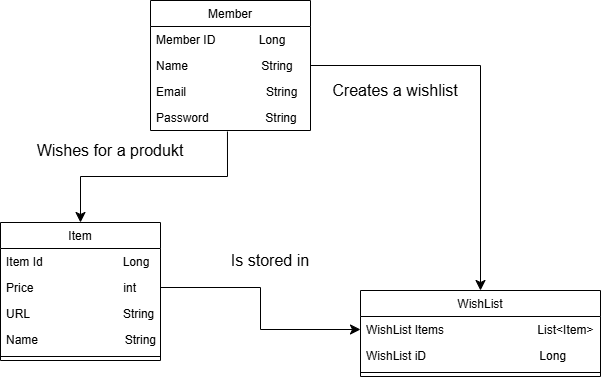

The diagram above was exported from draw.io. Its source (the exported page's mxGraphModel, read from the mxfile embedded in the PNG):
<mxGraphModel dx="1413" dy="929" grid="1" gridSize="10" guides="1" tooltips="1" connect="1" arrows="1" fold="1" page="1" pageScale="1" pageWidth="827" pageHeight="1169" math="0" shadow="0">
  <root>
    <mxCell id="WIyWlLk6GJQsqaUBKTNV-0" />
    <mxCell id="WIyWlLk6GJQsqaUBKTNV-1" parent="WIyWlLk6GJQsqaUBKTNV-0" />
    <mxCell id="zR_pS_Go00x_PGOPidFl-4" edge="1" parent="WIyWlLk6GJQsqaUBKTNV-1" source="zkfFHV4jXpPFQw0GAbJ--0" style="edgeStyle=orthogonalEdgeStyle;rounded=0;orthogonalLoop=1;jettySize=auto;html=1;fontSize=12;startSize=8;endSize=8;entryX=0.5;entryY=0;entryDx=0;entryDy=0;" target="zkfFHV4jXpPFQw0GAbJ--13" value="">
      <mxGeometry relative="1" as="geometry" />
    </mxCell>
    <mxCell id="zkfFHV4jXpPFQw0GAbJ--0" parent="WIyWlLk6GJQsqaUBKTNV-1" style="swimlane;fontStyle=0;align=center;verticalAlign=top;childLayout=stackLayout;horizontal=1;startSize=26;horizontalStack=0;resizeParent=1;resizeLast=0;collapsible=1;marginBottom=0;rounded=0;shadow=0;strokeWidth=1;" value="Member" vertex="1">
      <mxGeometry height="130" width="160" x="220" y="120" as="geometry">
        <mxRectangle height="26" width="160" x="230" y="140" as="alternateBounds" />
      </mxGeometry>
    </mxCell>
    <mxCell id="zkfFHV4jXpPFQw0GAbJ--1" parent="zkfFHV4jXpPFQw0GAbJ--0" style="text;align=left;verticalAlign=top;spacingLeft=4;spacingRight=4;overflow=hidden;rotatable=0;points=[[0,0.5],[1,0.5]];portConstraint=eastwest;" value="Member ID             Long" vertex="1">
      <mxGeometry height="26" width="160" y="26" as="geometry" />
    </mxCell>
    <mxCell id="zkfFHV4jXpPFQw0GAbJ--2" parent="zkfFHV4jXpPFQw0GAbJ--0" style="text;align=left;verticalAlign=top;spacingLeft=4;spacingRight=4;overflow=hidden;rotatable=0;points=[[0,0.5],[1,0.5]];portConstraint=eastwest;rounded=0;shadow=0;html=0;" value="Name                      String" vertex="1">
      <mxGeometry height="26" width="160" y="52" as="geometry" />
    </mxCell>
    <mxCell id="zkfFHV4jXpPFQw0GAbJ--3" parent="zkfFHV4jXpPFQw0GAbJ--0" style="text;align=left;verticalAlign=top;spacingLeft=4;spacingRight=4;overflow=hidden;rotatable=0;points=[[0,0.5],[1,0.5]];portConstraint=eastwest;rounded=0;shadow=0;html=0;" value="Email                        String" vertex="1">
      <mxGeometry height="26" width="160" y="78" as="geometry" />
    </mxCell>
    <mxCell id="zR_pS_Go00x_PGOPidFl-0" parent="zkfFHV4jXpPFQw0GAbJ--0" style="text;align=left;verticalAlign=top;spacingLeft=4;spacingRight=4;overflow=hidden;rotatable=0;points=[[0,0.5],[1,0.5]];portConstraint=eastwest;rounded=0;shadow=0;html=0;" value="Password                 String   " vertex="1">
      <mxGeometry height="26" width="160" y="104" as="geometry" />
    </mxCell>
    <mxCell id="zkfFHV4jXpPFQw0GAbJ--6" parent="WIyWlLk6GJQsqaUBKTNV-1" style="swimlane;fontStyle=0;align=center;verticalAlign=top;childLayout=stackLayout;horizontal=1;startSize=26;horizontalStack=0;resizeParent=1;resizeLast=0;collapsible=1;marginBottom=0;rounded=0;shadow=0;strokeWidth=1;" value="Item" vertex="1">
      <mxGeometry height="138" width="160" x="70" y="342" as="geometry">
        <mxRectangle height="26" width="160" x="130" y="380" as="alternateBounds" />
      </mxGeometry>
    </mxCell>
    <mxCell id="zkfFHV4jXpPFQw0GAbJ--7" parent="zkfFHV4jXpPFQw0GAbJ--6" style="text;align=left;verticalAlign=top;spacingLeft=4;spacingRight=4;overflow=hidden;rotatable=0;points=[[0,0.5],[1,0.5]];portConstraint=eastwest;" value="Item Id                        Long" vertex="1">
      <mxGeometry height="26" width="160" y="26" as="geometry" />
    </mxCell>
    <mxCell id="zR_pS_Go00x_PGOPidFl-1" parent="zkfFHV4jXpPFQw0GAbJ--6" style="text;align=left;verticalAlign=top;spacingLeft=4;spacingRight=4;overflow=hidden;rotatable=0;points=[[0,0.5],[1,0.5]];portConstraint=eastwest;" value="Price                           int" vertex="1">
      <mxGeometry height="26" width="160" y="52" as="geometry" />
    </mxCell>
    <mxCell id="zR_pS_Go00x_PGOPidFl-2" parent="zkfFHV4jXpPFQw0GAbJ--6" style="text;align=left;verticalAlign=top;spacingLeft=4;spacingRight=4;overflow=hidden;rotatable=0;points=[[0,0.5],[1,0.5]];portConstraint=eastwest;" value="URL                            String" vertex="1">
      <mxGeometry height="26" width="160" y="78" as="geometry" />
    </mxCell>
    <mxCell id="zR_pS_Go00x_PGOPidFl-3" parent="zkfFHV4jXpPFQw0GAbJ--6" style="text;align=left;verticalAlign=top;spacingLeft=4;spacingRight=4;overflow=hidden;rotatable=0;points=[[0,0.5],[1,0.5]];portConstraint=eastwest;" value="Name                          String" vertex="1">
      <mxGeometry height="26" width="160" y="104" as="geometry" />
    </mxCell>
    <mxCell id="zkfFHV4jXpPFQw0GAbJ--9" parent="zkfFHV4jXpPFQw0GAbJ--6" style="line;html=1;strokeWidth=1;align=left;verticalAlign=middle;spacingTop=-1;spacingLeft=3;spacingRight=3;rotatable=0;labelPosition=right;points=[];portConstraint=eastwest;" value="" vertex="1">
      <mxGeometry height="8" width="160" y="130" as="geometry" />
    </mxCell>
    <mxCell id="zkfFHV4jXpPFQw0GAbJ--13" parent="WIyWlLk6GJQsqaUBKTNV-1" style="swimlane;fontStyle=0;align=center;verticalAlign=top;childLayout=stackLayout;horizontal=1;startSize=26;horizontalStack=0;resizeParent=1;resizeLast=0;collapsible=1;marginBottom=0;rounded=0;shadow=0;strokeWidth=1;" value="WishList" vertex="1">
      <mxGeometry height="86" width="240" x="430" y="410" as="geometry">
        <mxRectangle height="26" width="170" x="340" y="380" as="alternateBounds" />
      </mxGeometry>
    </mxCell>
    <mxCell id="zkfFHV4jXpPFQw0GAbJ--14" parent="zkfFHV4jXpPFQw0GAbJ--13" style="text;align=left;verticalAlign=top;spacingLeft=4;spacingRight=4;overflow=hidden;rotatable=0;points=[[0,0.5],[1,0.5]];portConstraint=eastwest;" value="WishList Items                            List&lt;Item&gt;" vertex="1">
      <mxGeometry height="26" width="240" y="26" as="geometry" />
    </mxCell>
    <mxCell id="zR_pS_Go00x_PGOPidFl-10" parent="zkfFHV4jXpPFQw0GAbJ--13" style="text;align=left;verticalAlign=top;spacingLeft=4;spacingRight=4;overflow=hidden;rotatable=0;points=[[0,0.5],[1,0.5]];portConstraint=eastwest;" value="WishList iD                                  Long" vertex="1">
      <mxGeometry height="26" width="240" y="52" as="geometry" />
    </mxCell>
    <mxCell id="zkfFHV4jXpPFQw0GAbJ--15" parent="zkfFHV4jXpPFQw0GAbJ--13" style="line;html=1;strokeWidth=1;align=left;verticalAlign=middle;spacingTop=-1;spacingLeft=3;spacingRight=3;rotatable=0;labelPosition=right;points=[];portConstraint=eastwest;" value="" vertex="1">
      <mxGeometry height="8" width="240" y="78" as="geometry" />
    </mxCell>
    <mxCell id="zR_pS_Go00x_PGOPidFl-5" parent="WIyWlLk6GJQsqaUBKTNV-1" style="text;html=1;whiteSpace=wrap;strokeColor=none;fillColor=none;align=center;verticalAlign=middle;rounded=0;fontSize=16;" value="Creates a wishlist" vertex="1">
      <mxGeometry height="40" width="170" x="380" y="190" as="geometry" />
    </mxCell>
    <mxCell id="zR_pS_Go00x_PGOPidFl-6" edge="1" parent="WIyWlLk6GJQsqaUBKTNV-1" source="zR_pS_Go00x_PGOPidFl-0" style="edgeStyle=orthogonalEdgeStyle;orthogonalLoop=1;jettySize=auto;html=1;rounded=0;fontSize=12;startSize=8;endSize=8;exitX=0.481;exitY=1.038;exitDx=0;exitDy=0;exitPerimeter=0;entryX=0.5;entryY=0;entryDx=0;entryDy=0;" target="zkfFHV4jXpPFQw0GAbJ--6" value="">
      <mxGeometry relative="1" width="140" as="geometry">
        <mxPoint x="190" y="340" as="sourcePoint" />
        <mxPoint x="330" y="340" as="targetPoint" />
      </mxGeometry>
    </mxCell>
    <mxCell id="zR_pS_Go00x_PGOPidFl-7" parent="WIyWlLk6GJQsqaUBKTNV-1" style="text;html=1;whiteSpace=wrap;strokeColor=none;fillColor=none;align=center;verticalAlign=middle;rounded=0;fontSize=16;" value="Wishes for a produkt" vertex="1">
      <mxGeometry height="40" width="200" x="80" y="250" as="geometry" />
    </mxCell>
    <mxCell id="zR_pS_Go00x_PGOPidFl-8" edge="1" parent="WIyWlLk6GJQsqaUBKTNV-1" source="zR_pS_Go00x_PGOPidFl-1" style="edgeStyle=orthogonalEdgeStyle;orthogonalLoop=1;jettySize=auto;html=1;rounded=0;fontSize=12;startSize=8;endSize=8;exitX=1;exitY=0.5;exitDx=0;exitDy=0;entryX=0;entryY=0.5;entryDx=0;entryDy=0;" target="zkfFHV4jXpPFQw0GAbJ--14" value="">
      <mxGeometry relative="1" width="140" as="geometry">
        <mxPoint x="240" y="410" as="sourcePoint" />
        <mxPoint x="380" y="410" as="targetPoint" />
      </mxGeometry>
    </mxCell>
    <mxCell id="zR_pS_Go00x_PGOPidFl-9" parent="WIyWlLk6GJQsqaUBKTNV-1" style="text;html=1;whiteSpace=wrap;strokeColor=none;fillColor=none;align=center;verticalAlign=middle;rounded=0;fontSize=16;" value="Is stored in" vertex="1">
      <mxGeometry height="40" width="120" x="280" y="360" as="geometry" />
    </mxCell>
  </root>
</mxGraphModel>